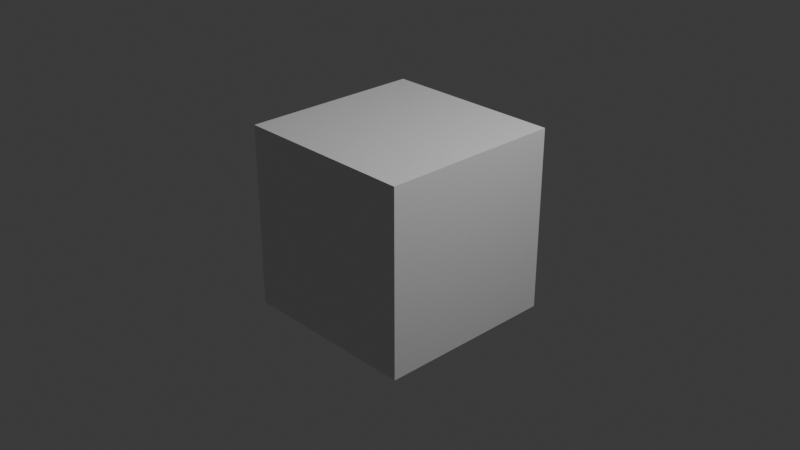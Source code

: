 # Source: 240903_Rock.blend  (saved by Blender 4.1.24; exported with 4.5.12 LTS)
import bpy
from mathutils import Matrix  # noqa: F401  (used for matrix-valued properties, if any)

bpy.ops.wm.read_factory_settings(use_empty=True)
scene = bpy.context.scene
scene.name = 'Scene'

# ---- collections
col_collection = bpy.data.collections.new('Collection'); scene.collection.children.link(col_collection)

# ---- materials (node trees are filled in below, after node groups)
mat_material = bpy.data.materials.new('Material')
mat_material.alpha_threshold = 0.0
mat_material.use_transparent_shadow = False
mat_material.roughness = 0.5
mat_material.line_color = (0.0, 0.0, 0.0, 1.0)

# ---- material node trees
mat_material.use_nodes = True; mat_material.node_tree.nodes.clear()
_N = mat_material.node_tree.nodes; _L = mat_material.node_tree.links
n0 = _N.new('ShaderNodeOutputMaterial'); n0.name = 'Material Output'; n0.location = (300, 300)
n1 = _N.new('ShaderNodeBsdfPrincipled'); n1.name = 'Principled BSDF'; n1.location = (10, 300)
n1.inputs[3].default_value = 1.45
_L.new(n1.outputs[0], n0.inputs[0])
n0.is_active_output = True

# ---- world
world_world = bpy.data.worlds.new('World'); scene.world = world_world
world_world.use_nodes = True; world_world.node_tree.nodes.clear()
_N = world_world.node_tree.nodes; _L = world_world.node_tree.links
n0 = _N.new('ShaderNodeOutputWorld'); n0.name = 'World Output'; n0.location = (300, 300)
n1 = _N.new('ShaderNodeBackground'); n1.name = 'Background'; n1.location = (10, 300)
n1.inputs[0].default_value = (0.05088, 0.05088, 0.05088, 1.0)
_L.new(n1.outputs[0], n0.inputs[0])
n0.is_active_output = True
world_world.color = (0.05088, 0.05088, 0.05088)
world_world.use_sun_shadow = False
world_world.sun_shadow_jitter_overblur = 0.0

# ---- cameras
cam_camera = bpy.data.cameras.new('Camera')
cam_camera.clip_end = 100.0
cam_camera.ortho_scale = 7.314

# ---- lights
light_light = bpy.data.lights.new('Light', 'POINT')
light_light.transmission_factor = 0.0
light_light.energy = 1000.0
light_light.shadow_soft_size = 0.1
light_light.shadow_maximum_resolution = 0.006
light_light.use_absolute_resolution = True

# ---- meshes
me_cube = bpy.data.meshes.new('Cube')
me_cube.from_pydata([(1.0, 1.0, 1.0), (1.0, 1.0, -1.0), (1.0, -1.0, 1.0), (1.0, -1.0, -1.0), (-1.0, 1.0, 1.0), (-1.0, 1.0, -1.0), (-1.0, -1.0, 1.0), (-1.0, -1.0, -1.0)], [], [(0, 4, 6, 2), (3, 2, 6, 7), (7, 6, 4, 5), (5, 1, 3, 7), (1, 0, 2, 3), (5, 4, 0, 1)])
_uv = me_cube.uv_layers.new(name='UVMap')
_uv.uv.foreach_set('vector', [0.625, 0.5, 0.875, 0.5, 0.875, 0.75, 0.625, 0.75, 0.375, 0.75, 0.625, 0.75, 0.625, 1.0, 0.375, 1.0, 0.375, 0.0, 0.625, 0.0, 0.625, 0.25, 0.375, 0.25, 0.125, 0.5, 0.375, 0.5, 0.375, 0.75, 0.125, 0.75, 0.375, 0.5, 0.625, 0.5, 0.625, 0.75, 0.375, 0.75, 0.375, 0.25, 0.625, 0.25, 0.625, 0.5, 0.375, 0.5])
me_cube.materials.append(mat_material)
me_cube.use_mirror_vertex_groups = False
me_cube.update()

# ---- objects
ob_cube = bpy.data.objects.new('Cube', me_cube)
ob_light = bpy.data.objects.new('Light', light_light)
ob_camera = bpy.data.objects.new('Camera', cam_camera)

# ---- transforms, parenting, visibility, modifiers, constraints
ob_cube.location = (0.0, 0.0, 0.0)
ob_cube.lock_rotations_4d = False
ob_cube.empty_display_type = 'ARROWS'
ob_cube.lineart.crease_threshold = 0.0
_m = ob_cube.modifiers.new('Multires', 'MULTIRES')
_m.levels = 7
_m.sculpt_levels = 7
_m.render_levels = 7
ob_light.location = (4.076, 1.005, 5.904)
ob_light.rotation_euler = (0.6503, 0.05522, 1.866)
ob_light.lock_rotations_4d = False
ob_light.empty_display_type = 'ARROWS'
ob_light.color = (0.0, 0.0, 0.0, 0.0)
ob_light.lineart.crease_threshold = 0.0
ob_camera.location = (7.359, -6.926, 4.958)
ob_camera.rotation_euler = (1.109, 0.0, 0.8149)
ob_camera.lock_rotations_4d = False
ob_camera.empty_display_type = 'ARROWS'
ob_camera.color = (0.0, 0.0, 0.0, 0.0)
ob_camera.display_type = 'WIRE'
ob_camera.lineart.crease_threshold = 0.0

# ---- collection membership
col_collection.objects.link(ob_cube)
col_collection.objects.link(ob_light)
col_collection.objects.link(ob_camera)

# ---- scene / render settings (as saved in the file)
scene.camera = ob_camera
scene.frame_start = 1; scene.frame_end = 250; scene.frame_set(1)
scene.render.engine = 'BLENDER_EEVEE_NEXT'
scene.cycles.sampling_pattern = 'TABULATED_SOBOL'
scene.eevee.ray_tracing_options.trace_max_roughness = 0.0
bpy.context.view_layer.update()
